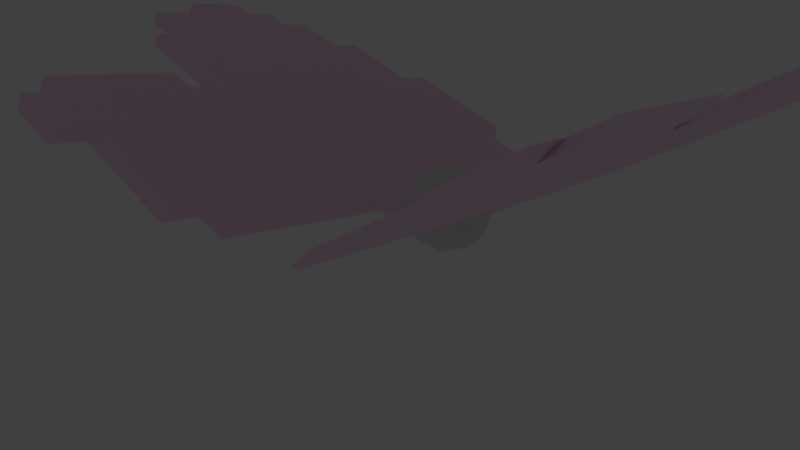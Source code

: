 # Source: hummingbuzz.blend  (saved by Blender 2.74.0; exported with 4.5.12 LTS)
import bpy
from mathutils import Matrix  # noqa: F401  (used for matrix-valued properties, if any)

bpy.ops.wm.read_factory_settings(use_empty=True)
scene = bpy.context.scene
scene.name = 'Scene'

# ---- collections
col_collection_1 = bpy.data.collections.new('Collection 1'); scene.collection.children.link(col_collection_1)
col_collection_10 = bpy.data.collections.new('Collection 10'); scene.collection.children.link(col_collection_10)
col_collection_10.hide_render = True
col_collection_10.hide_viewport = True

# ---- materials (node trees are filled in below, after node groups)
mat_wing = bpy.data.materials.new('Wing')
mat_wing.alpha_threshold = 0.0
mat_wing.use_transparent_shadow = False
mat_wing.diffuse_color = (1.0, 0.7166, 0.9142, 1.0)
mat_wing.roughness = 0.5

# ---- material node trees

# ---- world
world_world = bpy.data.worlds.new('World'); scene.world = world_world
world_world.color = (0.05088, 0.05088, 0.05088)
world_world.use_sun_shadow = False
world_world.sun_shadow_jitter_overblur = 0.0
world_world.cycles.sampling_method = 'MANUAL'
world_world.cycles.sample_map_resolution = 256

# ---- cameras
cam_camera = bpy.data.cameras.new('Camera')
cam_camera.clip_end = 100.0
cam_camera.lens = 35.0
cam_camera.sensor_width = 32.0
cam_camera.sensor_height = 18.0
cam_camera.ortho_scale = 7.314
cam_camera.dof.focus_distance = 0.0
cam_camera.dof.aperture_fstop = 128.0

# ---- lights
light_lamp = bpy.data.lights.new('Lamp', 'SPOT')
light_lamp.transmission_factor = 0.0
light_lamp.cutoff_distance = 30.0
light_lamp.energy = 100.0
light_lamp.shadow_buffer_clip_start = 1.001
light_lamp.shadow_soft_size = 0.1
light_lamp.shadow_maximum_resolution = 0.006
light_lamp.use_absolute_resolution = True
light_lamp.spot_size = 1.309
light_lamp.cycles.use_multiple_importance_sampling = False

# ---- meshes
me_plane_001 = bpy.data.meshes.new('Plane.001')
me_plane_001.from_pydata([(-1.928, -0.02039, -0.01758), (-1.789, -0.02039, -0.01758), (-1.65, -0.1593, -0.01758), (-1.65, -0.02039, -0.01758), (-1.233, -0.8539, -0.01758), (-1.095, -0.9928, -0.01758), (-1.095, -0.8539, -0.01758), (-1.233, -0.715, -0.01758), (-1.233, -0.5761, -0.01758), (-1.095, -0.715, -0.01758), (-1.095, -0.5761, -0.01758), (-1.511, -0.1593, -0.01758), (-1.511, -0.02039, -0.01758), (-1.372, -0.1593, -0.01758), (-1.372, -0.02039, -0.01758), (-1.233, -0.4372, -0.01758), (-1.233, -0.2982, -0.01758), (-1.095, -0.4372, -0.01758), (-1.095, -0.2982, -0.01758), (-1.233, -0.1593, -0.01758), (-1.233, -0.02039, -0.01758), (-1.095, -0.1593, -0.01758), (-1.095, -0.02039, -0.01758), (-1.989, 0.01872, 0.01205), (-1.851, 0.01872, 0.01205), (-1.712, -0.1202, 0.01205), (-1.712, 0.01872, 0.01205), (-1.295, -0.8148, 0.01205), (-1.156, -0.9537, 0.01205), (-1.156, -0.8148, 0.01205), (-1.295, -0.6759, 0.01205), (-1.295, -0.537, 0.01205), (-1.156, -0.6759, 0.01205), (-1.156, -0.537, 0.01205), (-1.573, -0.1202, 0.01205), (-1.573, 0.01872, 0.01205), (-1.434, -0.1202, 0.01205), (-1.434, 0.01872, 0.01205), (-1.295, -0.398, 0.01205), (-1.295, -0.2591, 0.01205), (-1.156, -0.398, 0.01205), (-1.156, -0.2591, 0.01205), (-1.295, -0.1202, 0.01205), (-1.295, 0.01872, 0.01205), (-1.156, -0.1202, 0.01205), (-1.156, 0.01872, 0.01205), (-2.067, 0.2574, -0.01758), (-1.928, 0.1185, -0.01758), (-1.928, 0.2574, -0.01758), (-2.067, 0.3964, -0.01758), (-2.067, 0.5353, -0.01758), (-1.928, 0.3964, -0.01758), (-1.928, 0.5353, -0.01758), (-1.789, 0.1185, -0.01758), (-1.789, 0.2574, -0.01758), (-1.65, 0.1185, -0.01758), (-1.65, 0.2574, -0.01758), (-1.789, 0.3964, -0.01758), (-1.789, 0.5353, -0.01758), (-1.65, 0.3964, -0.01758), (-1.65, 0.5353, -0.01758), (-1.928, 0.6742, -0.01758), (-1.789, 0.6742, -0.01758), (-1.789, 0.8131, -0.01758), (-1.65, 0.6742, -0.01758), (-1.65, 0.8131, -0.01758), (-1.511, 0.1185, -0.01758), (-1.511, 0.2574, -0.01758), (-1.372, 0.1185, -0.01758), (-1.372, 0.2574, -0.01758), (-1.511, 0.3964, -0.01758), (-1.511, 0.5353, -0.01758), (-1.372, 0.3964, -0.01758), (-1.372, 0.5353, -0.01758), (-1.233, 0.1185, -0.01758), (-1.233, 0.2574, -0.01758), (-1.095, 0.1185, -0.01758), (-1.095, 0.2574, -0.01758), (-1.233, 0.3964, -0.01758), (-1.233, 0.5353, -0.01758), (-1.095, 0.3964, -0.01758), (-1.095, 0.5353, -0.01758), (-1.511, 0.6742, -0.01758), (-1.511, 0.8131, -0.01758), (-1.372, 0.6742, -0.01758), (-1.372, 0.8131, -0.01758), (-1.511, 0.952, -0.01758), (-1.372, 0.952, -0.01758), (-1.233, 0.6742, -0.01758), (-1.233, 0.8131, -0.01758), (-1.095, 0.6742, -0.01758), (-1.095, 0.8131, -0.01758), (-1.233, 0.952, -0.01758), (-1.095, 0.952, -0.01758), (-1.095, 1.091, -0.01758), (-2.128, 0.2966, 0.01205), (-1.989, 0.1576, 0.01205), (-1.989, 0.2966, 0.01205), (-2.128, 0.4355, 0.01205), (-2.128, 0.5744, 0.01205), (-1.989, 0.4355, 0.01205), (-1.989, 0.5744, 0.01205), (-1.851, 0.1576, 0.01205), (-1.851, 0.2966, 0.01205), (-1.712, 0.1576, 0.01205), (-1.712, 0.2966, 0.01205), (-1.851, 0.4355, 0.01205), (-1.851, 0.5744, 0.01205), (-1.712, 0.4355, 0.01205), (-1.712, 0.5744, 0.01205), (-1.989, 0.7133, 0.01205), (-1.851, 0.7133, 0.01205), (-1.851, 0.8522, 0.01205), (-1.712, 0.7133, 0.01205), (-1.712, 0.8522, 0.01205), (-1.573, 0.1576, 0.01205), (-1.573, 0.2966, 0.01205), (-1.434, 0.1576, 0.01205), (-1.434, 0.2966, 0.01205), (-1.573, 0.4355, 0.01205), (-1.573, 0.5744, 0.01205), (-1.434, 0.4355, 0.01205), (-1.434, 0.5744, 0.01205), (-1.295, 0.1576, 0.01205), (-1.295, 0.2966, 0.01205), (-1.156, 0.1576, 0.01205), (-1.156, 0.2966, 0.01205), (-1.295, 0.4355, 0.01205), (-1.295, 0.5744, 0.01205), (-1.156, 0.4355, 0.01205), (-1.156, 0.5744, 0.01205), (-1.573, 0.7133, 0.01205), (-1.573, 0.8522, 0.01205), (-1.434, 0.7133, 0.01205), (-1.434, 0.8522, 0.01205), (-1.573, 0.9912, 0.01205), (-1.434, 0.9912, 0.01205), (-1.295, 0.7133, 0.01205), (-1.295, 0.8522, 0.01205), (-1.156, 0.7133, 0.01205), (-1.156, 0.8522, 0.01205), (-1.295, 0.9912, 0.01205), (-1.156, 0.9912, 0.01205), (-1.156, 1.13, 0.01205), (-0.9556, -0.9928, -0.01758), (-0.9556, -0.8539, -0.01758), (-0.8167, -0.9928, -0.01758), (-0.8167, -0.8539, -0.01758), (-0.9556, -0.715, -0.01758), (-0.9556, -0.5761, -0.01758), (-0.8167, -0.715, -0.01758), (-0.8167, -0.5761, -0.01758), (-0.6778, -0.8539, -0.01758), (-0.5389, -0.8539, -0.01758), (-0.6778, -0.715, -0.01758), (-0.6778, -0.5761, -0.01758), (-0.5389, -0.715, -0.01758), (-0.5389, -0.5761, -0.01758), (-0.9556, -0.4372, -0.01758), (-0.9556, -0.2982, -0.01758), (-0.8167, -0.4372, -0.01758), (-0.8167, -0.2982, -0.01758), (-0.9556, -0.1593, -0.01758), (-0.9556, -0.02039, -0.01758), (-0.8167, -0.1593, -0.01758), (-0.8167, -0.02039, -0.01758), (-0.6778, -0.4372, -0.01758), (-0.6778, -0.2982, -0.01758), (-0.5389, -0.4372, -0.01758), (-0.5389, -0.2982, -0.01758), (-0.6778, -0.1593, -0.01758), (-0.6778, -0.02039, -0.01758), (-0.5389, -0.1593, -0.01758), (-0.5389, -0.02039, -0.01758), (-0.3999, -0.8539, -0.01758), (-0.261, -0.8539, -0.01758), (-0.3999, -0.715, -0.01758), (-0.3999, -0.5761, -0.01758), (-0.261, -0.715, -0.01758), (-0.261, -0.5761, -0.01758), (-0.1221, -0.715, -0.01758), (-0.1221, -0.5761, -0.01758), (-0.3999, -0.4372, -0.01758), (-0.3999, -0.2982, -0.01758), (-0.261, -0.4372, -0.01758), (-0.261, -0.2982, -0.01758), (-0.3999, -0.1593, -0.01758), (-0.3999, -0.02039, -0.01758), (-0.261, -0.1593, -0.01758), (-0.261, -0.02039, -0.01758), (-0.1221, -0.4372, -0.01758), (-0.1221, -0.2982, -0.01758), (-0.1221, -0.1593, -0.01758), (-0.1221, -0.02039, -0.01758), (0.01682, -0.02039, -0.01758), (-1.017, -0.9537, 0.01205), (-1.017, -0.8148, 0.01205), (-0.8781, -0.9537, 0.01205), (-0.8781, -0.8148, 0.01205), (-1.017, -0.6759, 0.01205), (-1.017, -0.537, 0.01205), (-0.8781, -0.6759, 0.01205), (-0.8781, -0.537, 0.01205), (-0.7392, -0.8148, 0.01205), (-0.6003, -0.8148, 0.01205), (-0.7392, -0.6759, 0.01205), (-0.7392, -0.537, 0.01205), (-0.6003, -0.6759, 0.01205), (-0.6003, -0.537, 0.01205), (-1.017, -0.398, 0.01205), (-1.017, -0.2591, 0.01205), (-0.8781, -0.398, 0.01205), (-0.8781, -0.2591, 0.01205), (-1.017, -0.1202, 0.01205), (-1.017, 0.01872, 0.01205), (-0.8781, -0.1202, 0.01205), (-0.8781, 0.01872, 0.01205), (-0.7392, -0.398, 0.01205), (-0.7392, -0.2591, 0.01205), (-0.6003, -0.398, 0.01205), (-0.6003, -0.2591, 0.01205), (-0.7392, -0.1202, 0.01205), (-0.7392, 0.01872, 0.01205), (-0.6003, -0.1202, 0.01205), (-0.6003, 0.01872, 0.01205), (-0.4613, -0.8148, 0.01205), (-0.3224, -0.8148, 0.01205), (-0.4613, -0.6759, 0.01205), (-0.4613, -0.537, 0.01205), (-0.3224, -0.6759, 0.01205), (-0.3224, -0.537, 0.01205), (-0.1835, -0.6759, 0.01205), (-0.1835, -0.537, 0.01205), (-0.4613, -0.398, 0.01205), (-0.4613, -0.2591, 0.01205), (-0.3224, -0.398, 0.01205), (-0.3224, -0.2591, 0.01205), (-0.4613, -0.1202, 0.01205), (-0.4613, 0.01872, 0.01205), (-0.3224, -0.1202, 0.01205), (-0.3224, 0.01872, 0.01205), (-0.1835, -0.398, 0.01205), (-0.1835, -0.2591, 0.01205), (-0.1835, -0.1202, 0.01205), (-0.1835, 0.01872, 0.01205), (-0.04459, 0.01872, 0.01205), (-0.9556, 0.1185, -0.01758), (-0.9556, 0.2574, -0.01758), (-0.8167, 0.1185, -0.01758), (-0.8167, 0.2574, -0.01758), (-0.9556, 0.3964, -0.01758), (-0.9556, 0.5353, -0.01758), (-0.8167, 0.3964, -0.01758), (-0.8167, 0.5353, -0.01758), (-0.6778, 0.1185, -0.01758), (-0.6778, 0.2574, -0.01758), (-0.5389, 0.1185, -0.01758), (-0.5389, 0.2574, -0.01758), (-0.6778, 0.3964, -0.01758), (-0.6778, 0.5353, -0.01758), (-0.5389, 0.3964, -0.01758), (-0.5389, 0.5353, -0.01758), (-0.9556, 0.6742, -0.01758), (-0.9556, 0.8131, -0.01758), (-0.8167, 0.6742, -0.01758), (-0.8167, 0.8131, -0.01758), (-0.9556, 0.952, -0.01758), (-0.9556, 1.091, -0.01758), (-0.8167, 0.952, -0.01758), (-0.8167, 1.091, -0.01758), (-0.6778, 0.6742, -0.01758), (-0.6778, 0.8131, -0.01758), (-0.5389, 0.6742, -0.01758), (-0.5389, 0.8131, -0.01758), (-0.6778, 0.952, -0.01758), (-0.6778, 1.091, -0.01758), (-0.5389, 0.952, -0.01758), (-0.5389, 1.091, -0.01758), (-0.3999, 0.1185, -0.01758), (-0.3999, 0.2574, -0.01758), (-0.261, 0.1185, -0.01758), (-0.261, 0.2574, -0.01758), (-0.3999, 0.3964, -0.01758), (-0.3999, 0.5353, -0.01758), (-0.261, 0.3964, -0.01758), (-0.261, 0.5353, -0.01758), (-0.1221, 0.1185, -0.01758), (-0.1221, 0.2574, -0.01758), (0.01682, 0.1185, -0.01758), (0.01682, 0.2574, -0.01758), (-0.1221, 0.3964, -0.01758), (-0.1221, 0.5353, -0.01758), (0.01682, 0.3964, -0.01758), (0.01682, 0.5353, -0.01758), (-0.3999, 0.6742, -0.01758), (-0.3999, 0.8131, -0.01758), (-0.261, 0.6742, -0.01758), (-0.261, 0.8131, -0.01758), (-0.3999, 0.952, -0.01758), (-0.261, 0.952, -0.01758), (-0.1221, 0.6742, -0.01758), (-0.1221, 0.8131, -0.01758), (-1.017, 0.1576, 0.01205), (-1.017, 0.2966, 0.01205), (-0.8781, 0.1576, 0.01205), (-0.8781, 0.2966, 0.01205), (-1.017, 0.4355, 0.01205), (-1.017, 0.5744, 0.01205), (-0.8781, 0.4355, 0.01205), (-0.8781, 0.5744, 0.01205), (-0.7392, 0.1576, 0.01205), (-0.7392, 0.2966, 0.01205), (-0.6003, 0.1576, 0.01205), (-0.6003, 0.2966, 0.01205), (-0.7392, 0.4355, 0.01205), (-0.7392, 0.5744, 0.01205), (-0.6003, 0.4355, 0.01205), (-0.6003, 0.5744, 0.01205), (-1.017, 0.7133, 0.01205), (-1.017, 0.8522, 0.01205), (-0.8781, 0.7133, 0.01205), (-0.8781, 0.8522, 0.01205), (-1.017, 0.9912, 0.01205), (-1.017, 1.13, 0.01205), (-0.8781, 0.9912, 0.01205), (-0.8781, 1.13, 0.01205), (-0.7392, 0.7133, 0.01205), (-0.7392, 0.8522, 0.01205), (-0.6003, 0.7133, 0.01205), (-0.6003, 0.8522, 0.01205), (-0.7392, 0.9912, 0.01205), (-0.7392, 1.13, 0.01205), (-0.6003, 0.9912, 0.01205), (-0.6003, 1.13, 0.01205), (-0.4613, 0.1576, 0.01205), (-0.4613, 0.2966, 0.01205), (-0.3224, 0.1576, 0.01205), (-0.3224, 0.2966, 0.01205), (-0.4613, 0.4355, 0.01205), (-0.4613, 0.5744, 0.01205), (-0.3224, 0.4355, 0.01205), (-0.3224, 0.5744, 0.01205), (-0.1835, 0.1576, 0.01205), (-0.1835, 0.2966, 0.01205), (-0.04459, 0.1576, 0.01205), (-0.04459, 0.2966, 0.01205), (-0.1835, 0.4355, 0.01205), (-0.1835, 0.5744, 0.01205), (-0.04459, 0.4355, 0.01205), (-0.04459, 0.5744, 0.01205), (-0.4613, 0.7133, 0.01205), (-0.4613, 0.8522, 0.01205), (-0.3224, 0.7133, 0.01205), (-0.3224, 0.8522, 0.01205), (-0.4613, 0.9912, 0.01205), (-0.3224, 0.9912, 0.01205), (-0.1835, 0.7133, 0.01205), (-0.1835, 0.8522, 0.01205)], [], [(7, 8, 10, 9), (4, 7, 9, 6), (11, 12, 14, 13), (15, 16, 18, 17), (19, 20, 22, 21), (13, 14, 20, 19), (2, 3, 12, 11), (8, 15, 17, 10), (32, 33, 31, 30), (29, 32, 30, 27), (36, 37, 35, 34), (40, 41, 39, 38), (44, 45, 43, 42), (42, 43, 37, 36), (34, 35, 26, 25), (33, 40, 38, 31), (49, 50, 52, 51), (53, 54, 56, 55), (57, 58, 60, 59), (47, 48, 54, 53), (51, 52, 58, 57), (46, 49, 51, 48), (54, 57, 59, 56), (48, 51, 57, 54), (62, 63, 65, 64), (66, 67, 69, 68), (70, 71, 73, 72), (74, 75, 77, 76), (78, 79, 81, 80), (68, 69, 75, 74), (72, 73, 79, 78), (67, 70, 72, 69), (75, 78, 80, 77), (69, 72, 78, 75), (82, 83, 85, 84), (88, 89, 91, 90), (84, 85, 89, 88), (83, 86, 87, 85), (89, 92, 93, 91), (85, 87, 92, 89), (55, 56, 67, 66), (59, 60, 71, 70), (56, 59, 70, 67), (64, 65, 83, 82), (58, 62, 64, 60), (52, 61, 62, 58), (71, 82, 84, 73), (79, 88, 90, 81), (73, 84, 88, 79), (60, 64, 82, 71), (100, 101, 99, 98), (104, 105, 103, 102), (108, 109, 107, 106), (102, 103, 97, 96), (106, 107, 101, 100), (97, 100, 98, 95), (105, 108, 106, 103), (103, 106, 100, 97), (113, 114, 112, 111), (117, 118, 116, 115), (121, 122, 120, 119), (125, 126, 124, 123), (129, 130, 128, 127), (123, 124, 118, 117), (127, 128, 122, 121), (118, 121, 119, 116), (126, 129, 127, 124), (124, 127, 121, 118), (133, 134, 132, 131), (139, 140, 138, 137), (137, 138, 134, 133), (134, 136, 135, 132), (140, 142, 141, 138), (138, 141, 136, 134), (115, 116, 105, 104), (119, 120, 109, 108), (116, 119, 108, 105), (131, 132, 114, 113), (109, 113, 111, 107), (107, 111, 110, 101), (122, 133, 131, 120), (130, 139, 137, 128), (128, 137, 133, 122), (120, 131, 113, 109), (144, 145, 147, 146), (148, 149, 151, 150), (154, 155, 157, 156), (150, 151, 155, 154), (145, 148, 150, 147), (152, 154, 156, 153), (147, 150, 154, 152), (158, 159, 161, 160), (162, 163, 165, 164), (166, 167, 169, 168), (170, 171, 173, 172), (160, 161, 167, 166), (164, 165, 171, 170), (159, 162, 164, 161), (167, 170, 172, 169), (161, 164, 170, 167), (176, 177, 179, 178), (178, 179, 181, 180), (174, 176, 178, 175), (182, 183, 185, 184), (186, 187, 189, 188), (184, 185, 191, 190), (188, 189, 193, 192), (183, 186, 188, 185), (185, 188, 192, 191), (156, 157, 177, 176), (153, 156, 176, 174), (168, 169, 183, 182), (172, 173, 187, 186), (169, 172, 186, 183), (149, 158, 160, 151), (155, 166, 168, 157), (151, 160, 166, 155), (177, 182, 184, 179), (179, 184, 190, 181), (157, 168, 182, 177), (197, 198, 196, 195), (201, 202, 200, 199), (207, 208, 206, 205), (205, 206, 202, 201), (198, 201, 199, 196), (204, 207, 205, 203), (203, 205, 201, 198), (211, 212, 210, 209), (215, 216, 214, 213), (219, 220, 218, 217), (223, 224, 222, 221), (217, 218, 212, 211), (221, 222, 216, 215), (212, 215, 213, 210), (220, 223, 221, 218), (218, 221, 215, 212), (229, 230, 228, 227), (231, 232, 230, 229), (226, 229, 227, 225), (235, 236, 234, 233), (239, 240, 238, 237), (241, 242, 236, 235), (243, 244, 240, 239), (236, 239, 237, 234), (242, 243, 239, 236), (227, 228, 208, 207), (225, 227, 207, 204), (233, 234, 220, 219), (237, 238, 224, 223), (234, 237, 223, 220), (202, 211, 209, 200), (208, 219, 217, 206), (206, 217, 211, 202), (230, 235, 233, 228), (232, 241, 235, 230), (228, 233, 219, 208), (246, 247, 249, 248), (250, 251, 253, 252), (254, 255, 257, 256), (258, 259, 261, 260), (248, 249, 255, 254), (252, 253, 259, 258), (247, 250, 252, 249), (255, 258, 260, 257), (249, 252, 258, 255), (262, 263, 265, 264), (266, 267, 269, 268), (270, 271, 273, 272), (274, 275, 277, 276), (264, 265, 271, 270), (268, 269, 275, 274), (263, 266, 268, 265), (271, 274, 276, 273), (265, 268, 274, 271), (278, 279, 281, 280), (282, 283, 285, 284), (286, 287, 289, 288), (290, 291, 293, 292), (280, 281, 287, 286), (284, 285, 291, 290), (279, 282, 284, 281), (287, 290, 292, 289), (281, 284, 290, 287), (294, 295, 297, 296), (296, 297, 301, 300), (295, 298, 299, 297), (256, 257, 279, 278), (260, 261, 283, 282), (257, 260, 282, 279), (272, 273, 295, 294), (273, 276, 298, 295), (251, 262, 264, 253), (259, 270, 272, 261), (253, 264, 270, 259), (283, 294, 296, 285), (285, 296, 300, 291), (261, 272, 294, 283), (304, 305, 303, 302), (308, 309, 307, 306), (312, 313, 311, 310), (316, 317, 315, 314), (310, 311, 305, 304), (314, 315, 309, 308), (305, 308, 306, 303), (313, 316, 314, 311), (311, 314, 308, 305), (320, 321, 319, 318), (324, 325, 323, 322), (328, 329, 327, 326), (332, 333, 331, 330), (326, 327, 321, 320), (330, 331, 325, 324), (321, 324, 322, 319), (329, 332, 330, 327), (327, 330, 324, 321), (336, 337, 335, 334), (340, 341, 339, 338), (344, 345, 343, 342), (348, 349, 347, 346), (342, 343, 337, 336), (346, 347, 341, 340), (337, 340, 338, 335), (345, 348, 346, 343), (343, 346, 340, 337), (352, 353, 351, 350), (356, 357, 353, 352), (353, 355, 354, 351), (334, 335, 313, 312), (338, 339, 317, 316), (335, 338, 316, 313), (350, 351, 329, 328), (351, 354, 332, 329), (309, 320, 318, 307), (317, 328, 326, 315), (315, 326, 320, 309), (341, 352, 350, 339), (347, 356, 352, 341), (339, 350, 328, 317), (5, 6, 145, 144), (9, 10, 149, 148), (6, 9, 148, 145), (17, 18, 159, 158), (21, 22, 163, 162), (18, 21, 162, 159), (10, 17, 158, 149), (195, 196, 29, 28), (199, 200, 33, 32), (196, 199, 32, 29), (209, 210, 41, 40), (213, 214, 45, 44), (210, 213, 44, 41), (200, 209, 40, 33), (76, 77, 247, 246), (80, 81, 251, 250), (77, 80, 250, 247), (90, 91, 263, 262), (93, 94, 267, 266), (91, 93, 266, 263), (81, 90, 262, 251), (302, 303, 126, 125), (306, 307, 130, 129), (303, 306, 129, 126), (318, 319, 140, 139), (322, 323, 143, 142), (319, 322, 142, 140), (307, 318, 139, 130), (1, 53, 55, 3), (0, 47, 53, 1), (12, 66, 68, 14), (20, 74, 76, 22), (14, 68, 74, 20), (3, 55, 66, 12), (163, 246, 248, 165), (171, 254, 256, 173), (165, 248, 254, 171), (187, 278, 280, 189), (193, 286, 288, 194), (189, 280, 286, 193), (173, 256, 278, 187), (26, 104, 102, 24), (24, 102, 96, 23), (37, 117, 115, 35), (45, 125, 123, 43), (43, 123, 117, 37), (35, 115, 104, 26), (216, 304, 302, 214), (224, 312, 310, 222), (222, 310, 304, 216), (240, 336, 334, 238), (245, 344, 342, 244), (244, 342, 336, 240), (238, 334, 312, 224), (2, 25, 26, 3), (1, 3, 26, 24), (0, 1, 24, 23), (5, 28, 29, 6), (4, 6, 29, 27), (7, 30, 31, 8), (4, 27, 30, 7), (11, 13, 36, 34), (15, 38, 39, 16), (39, 41, 18, 16), (19, 21, 44, 42), (18, 41, 44, 21), (13, 19, 42, 36), (8, 31, 38, 15), (2, 11, 34, 25), (47, 96, 97, 48), (46, 48, 97, 95), (49, 98, 99, 50), (99, 101, 52, 50), (46, 95, 98, 49), (62, 111, 112, 63), (112, 114, 65, 63), (110, 111, 62, 61), (135, 136, 87, 86), (93, 142, 143, 94), (141, 142, 93, 92), (83, 132, 135, 86), (136, 141, 92, 87), (52, 101, 110, 61), (114, 132, 83, 65), (147, 198, 197, 146), (144, 146, 197, 195), (152, 153, 204, 203), (147, 152, 203, 198), (174, 175, 226, 225), (181, 232, 231, 180), (178, 229, 226, 175), (178, 180, 231, 229), (191, 242, 241, 190), (193, 244, 243, 192), (193, 194, 245, 244), (192, 243, 242, 191), (190, 241, 232, 181), (153, 174, 225, 204), (323, 325, 269, 267), (277, 333, 332, 276), (331, 333, 277, 275), (325, 331, 275, 269), (289, 345, 344, 288), (293, 349, 348, 292), (347, 349, 293, 291), (292, 348, 345, 289), (354, 355, 299, 298), (301, 357, 356, 300), (299, 355, 353, 297), (353, 357, 301, 297), (300, 356, 347, 291), (332, 354, 298, 276), (0, 23, 96, 47), (288, 344, 245, 194), (5, 144, 195, 28), (143, 323, 267, 94), (22, 76, 246, 163), (214, 302, 125, 45)])
me_plane_001.materials.append(mat_wing)
me_plane_001.use_remesh_preserve_volume = False
me_plane_001.use_remesh_preserve_attributes = False
me_plane_001.use_mirror_vertex_groups = False
me_plane_001.update()
me_plane = bpy.data.meshes.new('Plane')
me_plane.from_pydata([(-1.912, -0.003099, -0.002845), (-1.773, -0.003099, -0.002845), (-1.634, -0.142, -0.002845), (-1.634, -0.003099, -0.002845), (-1.217, -0.8366, -0.002845), (-1.078, -0.9755, -0.002845), (-1.078, -0.8366, -0.002845), (-1.217, -0.6977, -0.002845), (-1.217, -0.5588, -0.002845), (-1.078, -0.6977, -0.002845), (-1.078, -0.5588, -0.002845), (-1.495, -0.142, -0.002845), (-1.495, -0.003099, -0.002845), (-1.356, -0.142, -0.002845), (-1.356, -0.003099, -0.002845), (-1.217, -0.4199, -0.002845), (-1.217, -0.2809, -0.002845), (-1.078, -0.4199, -0.002845), (-1.078, -0.2809, -0.002845), (-1.217, -0.142, -0.002845), (-1.217, -0.003099, -0.002845), (-1.078, -0.142, -0.002845), (-1.078, -0.003099, -0.002845), (-1.973, 0.03601, 0.02679), (-1.834, 0.03601, 0.02679), (-1.695, -0.1029, 0.02679), (-1.695, 0.03601, 0.02679), (-1.279, -0.7975, 0.02679), (-1.14, -0.9364, 0.02679), (-1.14, -0.7975, 0.02679), (-1.279, -0.6586, 0.02679), (-1.279, -0.5197, 0.02679), (-1.14, -0.6586, 0.02679), (-1.14, -0.5197, 0.02679), (-1.556, -0.1029, 0.02679), (-1.556, 0.03601, 0.02679), (-1.417, -0.1029, 0.02679), (-1.417, 0.03601, 0.02679), (-1.279, -0.3807, 0.02679), (-1.279, -0.2418, 0.02679), (-1.14, -0.3807, 0.02679), (-1.14, -0.2418, 0.02679), (-1.279, -0.1029, 0.02679), (-1.279, 0.03601, 0.02679), (-1.14, -0.1029, 0.02679), (-1.14, 0.03601, 0.02679), (-2.051, 0.2747, -0.002845), (-1.912, 0.1358, -0.002845), (-1.912, 0.2747, -0.002845), (-2.051, 0.4137, -0.002845), (-2.051, 0.5526, -0.002845), (-1.912, 0.4137, -0.002845), (-1.912, 0.5526, -0.002845), (-1.773, 0.1358, -0.002845), (-1.773, 0.2747, -0.002845), (-1.634, 0.1358, -0.002845), (-1.634, 0.2747, -0.002845), (-1.773, 0.4137, -0.002845), (-1.773, 0.5526, -0.002845), (-1.634, 0.4137, -0.002845), (-1.634, 0.5526, -0.002845), (-1.912, 0.6915, -0.002845), (-1.773, 0.6915, -0.002845), (-1.773, 0.8304, -0.002845), (-1.634, 0.6915, -0.002845), (-1.634, 0.8304, -0.002845), (-1.495, 0.1358, -0.002845), (-1.495, 0.2747, -0.002845), (-1.356, 0.1358, -0.002845), (-1.356, 0.2747, -0.002845), (-1.495, 0.4137, -0.002845), (-1.495, 0.5526, -0.002845), (-1.356, 0.4137, -0.002845), (-1.356, 0.5526, -0.002845), (-1.217, 0.1358, -0.002845), (-1.217, 0.2747, -0.002845), (-1.078, 0.1358, -0.002845), (-1.078, 0.2747, -0.002845), (-1.217, 0.4137, -0.002845), (-1.217, 0.5526, -0.002845), (-1.078, 0.4137, -0.002845), (-1.078, 0.5526, -0.002845), (-1.495, 0.6915, -0.002845), (-1.495, 0.8304, -0.002845), (-1.356, 0.6915, -0.002845), (-1.356, 0.8304, -0.002845), (-1.495, 0.9693, -0.002845), (-1.356, 0.9693, -0.002845), (-1.217, 0.6915, -0.002845), (-1.217, 0.8304, -0.002845), (-1.078, 0.6915, -0.002845), (-1.078, 0.8304, -0.002845), (-1.217, 0.9693, -0.002845), (-1.078, 0.9693, -0.002845), (-1.078, 1.108, -0.002845), (-2.112, 0.3139, 0.02679), (-1.973, 0.1749, 0.02679), (-1.973, 0.3139, 0.02679), (-2.112, 0.4528, 0.02679), (-2.112, 0.5917, 0.02679), (-1.973, 0.4528, 0.02679), (-1.973, 0.5917, 0.02679), (-1.834, 0.1749, 0.02679), (-1.834, 0.3139, 0.02679), (-1.695, 0.1749, 0.02679), (-1.695, 0.3139, 0.02679), (-1.834, 0.4528, 0.02679), (-1.834, 0.5917, 0.02679), (-1.695, 0.4528, 0.02679), (-1.695, 0.5917, 0.02679), (-1.973, 0.7306, 0.02679), (-1.834, 0.7306, 0.02679), (-1.834, 0.8695, 0.02679), (-1.695, 0.7306, 0.02679), (-1.695, 0.8695, 0.02679), (-1.556, 0.1749, 0.02679), (-1.556, 0.3139, 0.02679), (-1.417, 0.1749, 0.02679), (-1.417, 0.3139, 0.02679), (-1.556, 0.4528, 0.02679), (-1.556, 0.5917, 0.02679), (-1.417, 0.4528, 0.02679), (-1.417, 0.5917, 0.02679), (-1.279, 0.1749, 0.02679), (-1.279, 0.3139, 0.02679), (-1.14, 0.1749, 0.02679), (-1.14, 0.3139, 0.02679), (-1.279, 0.4528, 0.02679), (-1.279, 0.5917, 0.02679), (-1.14, 0.4528, 0.02679), (-1.14, 0.5917, 0.02679), (-1.556, 0.7306, 0.02679), (-1.556, 0.8695, 0.02679), (-1.417, 0.7306, 0.02679), (-1.417, 0.8695, 0.02679), (-1.556, 1.008, 0.02679), (-1.417, 1.008, 0.02679), (-1.279, 0.7306, 0.02679), (-1.279, 0.8695, 0.02679), (-1.14, 0.7306, 0.02679), (-1.14, 0.8695, 0.02679), (-1.279, 1.008, 0.02679), (-1.14, 1.008, 0.02679), (-1.14, 1.147, 0.02679), (-0.9393, -0.9755, -0.002845), (-0.9393, -0.8366, -0.002845), (-0.8003, -0.9755, -0.002845), (-0.8003, -0.8366, -0.002845), (-0.9393, -0.6977, -0.002845), (-0.9393, -0.5588, -0.002845), (-0.8003, -0.6977, -0.002845), (-0.8003, -0.5588, -0.002845), (-0.6614, -0.8366, -0.002845), (-0.5225, -0.8366, -0.002845), (-0.6614, -0.6977, -0.002845), (-0.6614, -0.5588, -0.002845), (-0.5225, -0.6977, -0.002845), (-0.5225, -0.5588, -0.002845), (-0.9393, -0.4199, -0.002845), (-0.9393, -0.2809, -0.002845), (-0.8003, -0.4199, -0.002845), (-0.8003, -0.2809, -0.002845), (-0.9393, -0.142, -0.002845), (-0.9393, -0.003099, -0.002845), (-0.8003, -0.142, -0.002845), (-0.8003, -0.003099, -0.002845), (-0.6614, -0.4199, -0.002845), (-0.6614, -0.2809, -0.002845), (-0.5225, -0.4199, -0.002845), (-0.5225, -0.2809, -0.002845), (-0.6614, -0.142, -0.002845), (-0.6614, -0.003099, -0.002845), (-0.5225, -0.142, -0.002845), (-0.5225, -0.003099, -0.002845), (-0.3836, -0.8366, -0.002845), (-0.2447, -0.8366, -0.002845), (-0.3836, -0.6977, -0.002845), (-0.3836, -0.5588, -0.002845), (-0.2447, -0.6977, -0.002845), (-0.2447, -0.5588, -0.002845), (-0.1057, -0.6977, -0.002845), (-0.1057, -0.5588, -0.002845), (-0.3836, -0.4199, -0.002845), (-0.3836, -0.2809, -0.002845), (-0.2447, -0.4199, -0.002845), (-0.2447, -0.2809, -0.002845), (-0.3836, -0.142, -0.002845), (-0.3836, -0.003099, -0.002845), (-0.2447, -0.142, -0.002845), (-0.2447, -0.003099, -0.002845), (-0.1057, -0.4199, -0.002845), (-0.1057, -0.2809, -0.002845), (-0.1057, -0.142, -0.002845), (-0.1057, -0.003099, -0.002845), (0.03317, -0.003099, -0.002845), (-1.001, -0.9364, 0.02679), (-1.001, -0.7975, 0.02679), (-0.8618, -0.9364, 0.02679), (-0.8618, -0.7975, 0.02679), (-1.001, -0.6586, 0.02679), (-1.001, -0.5197, 0.02679), (-0.8618, -0.6586, 0.02679), (-0.8618, -0.5197, 0.02679), (-0.7228, -0.7975, 0.02679), (-0.5839, -0.7975, 0.02679), (-0.7228, -0.6586, 0.02679), (-0.7228, -0.5197, 0.02679), (-0.5839, -0.6586, 0.02679), (-0.5839, -0.5197, 0.02679), (-1.001, -0.3807, 0.02679), (-1.001, -0.2418, 0.02679), (-0.8618, -0.3807, 0.02679), (-0.8618, -0.2418, 0.02679), (-1.001, -0.1029, 0.02679), (-1.001, 0.03601, 0.02679), (-0.8618, -0.1029, 0.02679), (-0.8618, 0.03601, 0.02679), (-0.7228, -0.3807, 0.02679), (-0.7228, -0.2418, 0.02679), (-0.5839, -0.3807, 0.02679), (-0.5839, -0.2418, 0.02679), (-0.7228, -0.1029, 0.02679), (-0.7228, 0.03601, 0.02679), (-0.5839, -0.1029, 0.02679), (-0.5839, 0.03601, 0.02679), (-0.445, -0.7975, 0.02679), (-0.3061, -0.7975, 0.02679), (-0.445, -0.6586, 0.02679), (-0.445, -0.5197, 0.02679), (-0.3061, -0.6586, 0.02679), (-0.3061, -0.5197, 0.02679), (-0.1672, -0.6586, 0.02679), (-0.1672, -0.5197, 0.02679), (-0.445, -0.3807, 0.02679), (-0.445, -0.2418, 0.02679), (-0.3061, -0.3807, 0.02679), (-0.3061, -0.2418, 0.02679), (-0.445, -0.1029, 0.02679), (-0.445, 0.03601, 0.02679), (-0.3061, -0.1029, 0.02679), (-0.3061, 0.03601, 0.02679), (-0.1672, -0.3807, 0.02679), (-0.1672, -0.2418, 0.02679), (-0.1672, -0.1029, 0.02679), (-0.1672, 0.03601, 0.02679), (-0.02824, 0.03601, 0.02679), (-0.9393, 0.1358, -0.002845), (-0.9393, 0.2747, -0.002845), (-0.8003, 0.1358, -0.002845), (-0.8003, 0.2747, -0.002845), (-0.9393, 0.4137, -0.002845), (-0.9393, 0.5526, -0.002845), (-0.8003, 0.4137, -0.002845), (-0.8003, 0.5526, -0.002845), (-0.6614, 0.1358, -0.002845), (-0.6614, 0.2747, -0.002845), (-0.5225, 0.1358, -0.002845), (-0.5225, 0.2747, -0.002845), (-0.6614, 0.4137, -0.002845), (-0.6614, 0.5526, -0.002845), (-0.5225, 0.4137, -0.002845), (-0.5225, 0.5526, -0.002845), (-0.9393, 0.6915, -0.002845), (-0.9393, 0.8304, -0.002845), (-0.8003, 0.6915, -0.002845), (-0.8003, 0.8304, -0.002845), (-0.9393, 0.9693, -0.002845), (-0.9393, 1.108, -0.002845), (-0.8003, 0.9693, -0.002845), (-0.8003, 1.108, -0.002845), (-0.6614, 0.6915, -0.002845), (-0.6614, 0.8304, -0.002845), (-0.5225, 0.6915, -0.002845), (-0.5225, 0.8304, -0.002845), (-0.6614, 0.9693, -0.002845), (-0.6614, 1.108, -0.002845), (-0.5225, 0.9693, -0.002845), (-0.5225, 1.108, -0.002845), (-0.3836, 0.1358, -0.002845), (-0.3836, 0.2747, -0.002845), (-0.2447, 0.1358, -0.002845), (-0.2447, 0.2747, -0.002845), (-0.3836, 0.4137, -0.002845), (-0.3836, 0.5526, -0.002845), (-0.2447, 0.4137, -0.002845), (-0.2447, 0.5526, -0.002845), (-0.1057, 0.1358, -0.002845), (-0.1057, 0.2747, -0.002845), (0.03317, 0.1358, -0.002845), (0.03317, 0.2747, -0.002845), (-0.1057, 0.4137, -0.002845), (-0.1057, 0.5526, -0.002845), (0.03317, 0.4137, -0.002845), (0.03317, 0.5526, -0.002845), (-0.3836, 0.6915, -0.002845), (-0.3836, 0.8304, -0.002845), (-0.2447, 0.6915, -0.002845), (-0.2447, 0.8304, -0.002845), (-0.3836, 0.9693, -0.002845), (-0.2447, 0.9693, -0.002845), (-0.1057, 0.6915, -0.002845), (-0.1057, 0.8304, -0.002845), (-1.001, 0.1749, 0.02679), (-1.001, 0.3139, 0.02679), (-0.8618, 0.1749, 0.02679), (-0.8618, 0.3139, 0.02679), (-1.001, 0.4528, 0.02679), (-1.001, 0.5917, 0.02679), (-0.8618, 0.4528, 0.02679), (-0.8618, 0.5917, 0.02679), (-0.7228, 0.1749, 0.02679), (-0.7228, 0.3139, 0.02679), (-0.5839, 0.1749, 0.02679), (-0.5839, 0.3139, 0.02679), (-0.7228, 0.4528, 0.02679), (-0.7228, 0.5917, 0.02679), (-0.5839, 0.4528, 0.02679), (-0.5839, 0.5917, 0.02679), (-1.001, 0.7306, 0.02679), (-1.001, 0.8695, 0.02679), (-0.8618, 0.7306, 0.02679), (-0.8618, 0.8695, 0.02679), (-1.001, 1.008, 0.02679), (-1.001, 1.147, 0.02679), (-0.8618, 1.008, 0.02679), (-0.8618, 1.147, 0.02679), (-0.7228, 0.7306, 0.02679), (-0.7228, 0.8695, 0.02679), (-0.5839, 0.7306, 0.02679), (-0.5839, 0.8695, 0.02679), (-0.7228, 1.008, 0.02679), (-0.7228, 1.147, 0.02679), (-0.5839, 1.008, 0.02679), (-0.5839, 1.147, 0.02679), (-0.445, 0.1749, 0.02679), (-0.445, 0.3139, 0.02679), (-0.3061, 0.1749, 0.02679), (-0.3061, 0.3139, 0.02679), (-0.445, 0.4528, 0.02679), (-0.445, 0.5917, 0.02679), (-0.3061, 0.4528, 0.02679), (-0.3061, 0.5917, 0.02679), (-0.1672, 0.1749, 0.02679), (-0.1672, 0.3139, 0.02679), (-0.02824, 0.1749, 0.02679), (-0.02824, 0.3139, 0.02679), (-0.1672, 0.4528, 0.02679), (-0.1672, 0.5917, 0.02679), (-0.02824, 0.4528, 0.02679), (-0.02824, 0.5917, 0.02679), (-0.445, 0.7306, 0.02679), (-0.445, 0.8695, 0.02679), (-0.3061, 0.7306, 0.02679), (-0.3061, 0.8695, 0.02679), (-0.445, 1.008, 0.02679), (-0.3061, 1.008, 0.02679), (-0.1672, 0.7306, 0.02679), (-0.1672, 0.8695, 0.02679)], [], [(7, 8, 10, 9), (4, 7, 9, 6), (11, 12, 14, 13), (15, 16, 18, 17), (19, 20, 22, 21), (13, 14, 20, 19), (2, 3, 12, 11), (8, 15, 17, 10), (32, 33, 31, 30), (29, 32, 30, 27), (36, 37, 35, 34), (40, 41, 39, 38), (44, 45, 43, 42), (42, 43, 37, 36), (34, 35, 26, 25), (33, 40, 38, 31), (49, 50, 52, 51), (53, 54, 56, 55), (57, 58, 60, 59), (47, 48, 54, 53), (51, 52, 58, 57), (46, 49, 51, 48), (54, 57, 59, 56), (48, 51, 57, 54), (62, 63, 65, 64), (66, 67, 69, 68), (70, 71, 73, 72), (74, 75, 77, 76), (78, 79, 81, 80), (68, 69, 75, 74), (72, 73, 79, 78), (67, 70, 72, 69), (75, 78, 80, 77), (69, 72, 78, 75), (82, 83, 85, 84), (88, 89, 91, 90), (84, 85, 89, 88), (83, 86, 87, 85), (89, 92, 93, 91), (85, 87, 92, 89), (55, 56, 67, 66), (59, 60, 71, 70), (56, 59, 70, 67), (64, 65, 83, 82), (58, 62, 64, 60), (52, 61, 62, 58), (71, 82, 84, 73), (79, 88, 90, 81), (73, 84, 88, 79), (60, 64, 82, 71), (100, 101, 99, 98), (104, 105, 103, 102), (108, 109, 107, 106), (102, 103, 97, 96), (106, 107, 101, 100), (97, 100, 98, 95), (105, 108, 106, 103), (103, 106, 100, 97), (113, 114, 112, 111), (117, 118, 116, 115), (121, 122, 120, 119), (125, 126, 124, 123), (129, 130, 128, 127), (123, 124, 118, 117), (127, 128, 122, 121), (118, 121, 119, 116), (126, 129, 127, 124), (124, 127, 121, 118), (133, 134, 132, 131), (139, 140, 138, 137), (137, 138, 134, 133), (134, 136, 135, 132), (140, 142, 141, 138), (138, 141, 136, 134), (115, 116, 105, 104), (119, 120, 109, 108), (116, 119, 108, 105), (131, 132, 114, 113), (109, 113, 111, 107), (107, 111, 110, 101), (122, 133, 131, 120), (130, 139, 137, 128), (128, 137, 133, 122), (120, 131, 113, 109), (144, 145, 147, 146), (148, 149, 151, 150), (154, 155, 157, 156), (150, 151, 155, 154), (145, 148, 150, 147), (152, 154, 156, 153), (147, 150, 154, 152), (158, 159, 161, 160), (162, 163, 165, 164), (166, 167, 169, 168), (170, 171, 173, 172), (160, 161, 167, 166), (164, 165, 171, 170), (159, 162, 164, 161), (167, 170, 172, 169), (161, 164, 170, 167), (176, 177, 179, 178), (178, 179, 181, 180), (174, 176, 178, 175), (182, 183, 185, 184), (186, 187, 189, 188), (184, 185, 191, 190), (188, 189, 193, 192), (183, 186, 188, 185), (185, 188, 192, 191), (156, 157, 177, 176), (153, 156, 176, 174), (168, 169, 183, 182), (172, 173, 187, 186), (169, 172, 186, 183), (149, 158, 160, 151), (155, 166, 168, 157), (151, 160, 166, 155), (177, 182, 184, 179), (179, 184, 190, 181), (157, 168, 182, 177), (197, 198, 196, 195), (201, 202, 200, 199), (207, 208, 206, 205), (205, 206, 202, 201), (198, 201, 199, 196), (204, 207, 205, 203), (203, 205, 201, 198), (211, 212, 210, 209), (215, 216, 214, 213), (219, 220, 218, 217), (223, 224, 222, 221), (217, 218, 212, 211), (221, 222, 216, 215), (212, 215, 213, 210), (220, 223, 221, 218), (218, 221, 215, 212), (229, 230, 228, 227), (231, 232, 230, 229), (226, 229, 227, 225), (235, 236, 234, 233), (239, 240, 238, 237), (241, 242, 236, 235), (243, 244, 240, 239), (236, 239, 237, 234), (242, 243, 239, 236), (227, 228, 208, 207), (225, 227, 207, 204), (233, 234, 220, 219), (237, 238, 224, 223), (234, 237, 223, 220), (202, 211, 209, 200), (208, 219, 217, 206), (206, 217, 211, 202), (230, 235, 233, 228), (232, 241, 235, 230), (228, 233, 219, 208), (246, 247, 249, 248), (250, 251, 253, 252), (254, 255, 257, 256), (258, 259, 261, 260), (248, 249, 255, 254), (252, 253, 259, 258), (247, 250, 252, 249), (255, 258, 260, 257), (249, 252, 258, 255), (262, 263, 265, 264), (266, 267, 269, 268), (270, 271, 273, 272), (274, 275, 277, 276), (264, 265, 271, 270), (268, 269, 275, 274), (263, 266, 268, 265), (271, 274, 276, 273), (265, 268, 274, 271), (278, 279, 281, 280), (282, 283, 285, 284), (286, 287, 289, 288), (290, 291, 293, 292), (280, 281, 287, 286), (284, 285, 291, 290), (279, 282, 284, 281), (287, 290, 292, 289), (281, 284, 290, 287), (294, 295, 297, 296), (296, 297, 301, 300), (295, 298, 299, 297), (256, 257, 279, 278), (260, 261, 283, 282), (257, 260, 282, 279), (272, 273, 295, 294), (273, 276, 298, 295), (251, 262, 264, 253), (259, 270, 272, 261), (253, 264, 270, 259), (283, 294, 296, 285), (285, 296, 300, 291), (261, 272, 294, 283), (304, 305, 303, 302), (308, 309, 307, 306), (312, 313, 311, 310), (316, 317, 315, 314), (310, 311, 305, 304), (314, 315, 309, 308), (305, 308, 306, 303), (313, 316, 314, 311), (311, 314, 308, 305), (320, 321, 319, 318), (324, 325, 323, 322), (328, 329, 327, 326), (332, 333, 331, 330), (326, 327, 321, 320), (330, 331, 325, 324), (321, 324, 322, 319), (329, 332, 330, 327), (327, 330, 324, 321), (336, 337, 335, 334), (340, 341, 339, 338), (344, 345, 343, 342), (348, 349, 347, 346), (342, 343, 337, 336), (346, 347, 341, 340), (337, 340, 338, 335), (345, 348, 346, 343), (343, 346, 340, 337), (352, 353, 351, 350), (356, 357, 353, 352), (353, 355, 354, 351), (334, 335, 313, 312), (338, 339, 317, 316), (335, 338, 316, 313), (350, 351, 329, 328), (351, 354, 332, 329), (309, 320, 318, 307), (317, 328, 326, 315), (315, 326, 320, 309), (341, 352, 350, 339), (347, 356, 352, 341), (339, 350, 328, 317), (5, 6, 145, 144), (9, 10, 149, 148), (6, 9, 148, 145), (17, 18, 159, 158), (21, 22, 163, 162), (18, 21, 162, 159), (10, 17, 158, 149), (195, 196, 29, 28), (199, 200, 33, 32), (196, 199, 32, 29), (209, 210, 41, 40), (213, 214, 45, 44), (210, 213, 44, 41), (200, 209, 40, 33), (76, 77, 247, 246), (80, 81, 251, 250), (77, 80, 250, 247), (90, 91, 263, 262), (93, 94, 267, 266), (91, 93, 266, 263), (81, 90, 262, 251), (302, 303, 126, 125), (306, 307, 130, 129), (303, 306, 129, 126), (318, 319, 140, 139), (322, 323, 143, 142), (319, 322, 142, 140), (307, 318, 139, 130), (1, 53, 55, 3), (0, 47, 53, 1), (12, 66, 68, 14), (20, 74, 76, 22), (14, 68, 74, 20), (3, 55, 66, 12), (163, 246, 248, 165), (171, 254, 256, 173), (165, 248, 254, 171), (187, 278, 280, 189), (193, 286, 288, 194), (189, 280, 286, 193), (173, 256, 278, 187), (26, 104, 102, 24), (24, 102, 96, 23), (37, 117, 115, 35), (45, 125, 123, 43), (43, 123, 117, 37), (35, 115, 104, 26), (216, 304, 302, 214), (224, 312, 310, 222), (222, 310, 304, 216), (240, 336, 334, 238), (245, 344, 342, 244), (244, 342, 336, 240), (238, 334, 312, 224), (2, 25, 26, 3), (1, 3, 26, 24), (0, 1, 24, 23), (5, 28, 29, 6), (4, 6, 29, 27), (7, 30, 31, 8), (4, 27, 30, 7), (11, 13, 36, 34), (15, 38, 39, 16), (39, 41, 18, 16), (19, 21, 44, 42), (18, 41, 44, 21), (13, 19, 42, 36), (8, 31, 38, 15), (2, 11, 34, 25), (47, 96, 97, 48), (46, 48, 97, 95), (49, 98, 99, 50), (99, 101, 52, 50), (46, 95, 98, 49), (62, 111, 112, 63), (112, 114, 65, 63), (110, 111, 62, 61), (135, 136, 87, 86), (93, 142, 143, 94), (141, 142, 93, 92), (83, 132, 135, 86), (136, 141, 92, 87), (52, 101, 110, 61), (114, 132, 83, 65), (147, 198, 197, 146), (144, 146, 197, 195), (152, 153, 204, 203), (147, 152, 203, 198), (174, 175, 226, 225), (181, 232, 231, 180), (178, 229, 226, 175), (178, 180, 231, 229), (191, 242, 241, 190), (193, 244, 243, 192), (193, 194, 245, 244), (192, 243, 242, 191), (190, 241, 232, 181), (153, 174, 225, 204), (323, 325, 269, 267), (277, 333, 332, 276), (331, 333, 277, 275), (325, 331, 275, 269), (289, 345, 344, 288), (293, 349, 348, 292), (347, 349, 293, 291), (292, 348, 345, 289), (354, 355, 299, 298), (301, 357, 356, 300), (299, 355, 353, 297), (353, 357, 301, 297), (300, 356, 347, 291), (332, 354, 298, 276), (0, 23, 96, 47), (288, 344, 245, 194), (5, 144, 195, 28), (143, 323, 267, 94), (22, 76, 246, 163), (214, 302, 125, 45)])
me_plane.materials.append(mat_wing)
me_plane.use_remesh_preserve_volume = False
me_plane.use_remesh_preserve_attributes = False
me_plane.use_mirror_vertex_groups = False
me_plane.update()
me_icosphere = bpy.data.meshes.new('Icosphere')
me_icosphere.from_pydata([(0.0, 0.0, -1.0), (0.7236, -0.5257, -0.4472), (-0.2764, -0.8506, -0.4472), (-0.8944, 0.0, -0.4472), (-0.2764, 0.8506, -0.4472), (0.7236, 0.5257, -0.4472), (0.2764, -0.8506, 0.4472), (-0.7236, -0.5257, 0.4472), (-0.7236, 0.5257, 0.4472), (0.2764, 0.8506, 0.4472), (0.8944, 0.0, 0.4472), (0.0, 0.0, 1.0), (-0.1625, -0.5, -0.8507), (0.4253, -0.309, -0.8507), (0.2629, -0.809, -0.5257), (0.8506, 0.0, -0.5257), (0.4253, 0.309, -0.8507), (-0.5257, 0.0, -0.8507), (-0.6882, -0.5, -0.5257), (-0.1625, 0.5, -0.8507), (-0.6882, 0.5, -0.5257), (0.2629, 0.809, -0.5257), (0.9511, -0.309, 0.0), (0.9511, 0.309, 0.0), (0.0, -1.0, 0.0), (0.5878, -0.809, 0.0), (-0.9511, -0.309, 0.0), (-0.5878, -0.809, 0.0), (-0.5878, 0.809, 0.0), (-0.9511, 0.309, 0.0), (0.5878, 0.809, 0.0), (0.0, 1.0, 0.0), (0.6882, -0.5, 0.5257), (-0.2629, -0.809, 0.5257), (-0.8506, 0.0, 0.5257), (-0.2629, 0.809, 0.5257), (0.6882, 0.5, 0.5257), (0.1625, -0.5, 0.8507), (0.5257, 0.0, 0.8507), (-0.4253, -0.309, 0.8507), (-0.4253, 0.309, 0.8507), (0.1625, 0.5, 0.8507)], [], [(0, 13, 12), (1, 13, 15), (0, 12, 17), (0, 17, 19), (0, 19, 16), (1, 15, 22), (2, 14, 24), (3, 18, 26), (4, 20, 28), (5, 21, 30), (1, 22, 25), (2, 24, 27), (3, 26, 29), (4, 28, 31), (5, 30, 23), (6, 32, 37), (7, 33, 39), (8, 34, 40), (9, 35, 41), (10, 36, 38), (38, 41, 11), (38, 36, 41), (36, 9, 41), (41, 40, 11), (41, 35, 40), (35, 8, 40), (40, 39, 11), (40, 34, 39), (34, 7, 39), (39, 37, 11), (39, 33, 37), (33, 6, 37), (37, 38, 11), (37, 32, 38), (32, 10, 38), (23, 36, 10), (23, 30, 36), (30, 9, 36), (31, 35, 9), (31, 28, 35), (28, 8, 35), (29, 34, 8), (29, 26, 34), (26, 7, 34), (27, 33, 7), (27, 24, 33), (24, 6, 33), (25, 32, 6), (25, 22, 32), (22, 10, 32), (30, 31, 9), (30, 21, 31), (21, 4, 31), (28, 29, 8), (28, 20, 29), (20, 3, 29), (26, 27, 7), (26, 18, 27), (18, 2, 27), (24, 25, 6), (24, 14, 25), (14, 1, 25), (22, 23, 10), (22, 15, 23), (15, 5, 23), (16, 21, 5), (16, 19, 21), (19, 4, 21), (19, 20, 4), (19, 17, 20), (17, 3, 20), (17, 18, 3), (17, 12, 18), (12, 2, 18), (15, 16, 5), (15, 13, 16), (13, 0, 16), (12, 14, 2), (12, 13, 14), (13, 1, 14)])
me_icosphere.use_remesh_preserve_volume = False
me_icosphere.use_remesh_preserve_attributes = False
me_icosphere.use_mirror_vertex_groups = False
me_icosphere.update()

# ---- objects
ob_plane_001 = bpy.data.objects.new('Plane.001', me_plane_001)
ob_plane = bpy.data.objects.new('Plane', me_plane)
ob_icosphere = bpy.data.objects.new('Icosphere', me_icosphere)
ob_camera = bpy.data.objects.new('Camera', cam_camera)
ob_lamp = bpy.data.objects.new('Lamp', light_lamp)

# ---- transforms, parenting, visibility, modifiers, constraints
ob_plane_001.location = (0.01671, -0.1314, 0.1123)
ob_plane_001.rotation_euler = (0.0031, -0.4504, -6.291)
ob_plane_001.scale = (-1.0, 1.0, 1.0)
ob_plane_001.lineart.crease_threshold = 0.0
_m = ob_plane_001.modifiers.new('VertexWeightProximity', 'VERTEX_WEIGHT_PROXIMITY')
ob_plane.location = (-0.06011, -0.1344, 0.1254)
ob_plane.rotation_euler = (-0.01869, 0.3867, -0.1345)
ob_plane.lineart.crease_threshold = 0.0
_m = ob_plane.modifiers.new('VertexWeightProximity', 'VERTEX_WEIGHT_PROXIMITY')
ob_icosphere.location = (0.02236, 0.04976, 0.1696)
ob_icosphere.rotation_euler = (-0.01869, 0.3867, -0.1345)
ob_icosphere.scale = (0.1676, 0.1676, 0.1676)
ob_icosphere.lineart.crease_threshold = 0.0
ob_camera.location = (1.917, -2.556, 0.8635)
ob_camera.rotation_euler = (1.109, 0.01082, 0.8149)
ob_camera.lock_rotations_4d = False
ob_camera.empty_display_type = 'ARROWS'
ob_camera.color = (0.0, 0.0, 0.0, 0.0)
ob_camera.display_type = 'WIRE'
ob_camera.lineart.crease_threshold = 0.0
_c = ob_camera.constraints.new('TRACK_TO'); _c.name = 'AutoTrack'
_c.target = ob_plane
ob_lamp.location = (1.459, 0.2624, 1.327)
ob_lamp.rotation_euler = (0.6503, 0.05522, 1.866)
ob_lamp.lock_rotations_4d = False
ob_lamp.empty_display_type = 'ARROWS'
ob_lamp.color = (0.0, 0.0, 0.0, 0.0)
ob_lamp.lineart.crease_threshold = 0.0
_c = ob_lamp.constraints.new('TRACK_TO'); _c.name = 'AutoTrack'
_c.target = ob_plane

# ---- collection membership
col_collection_1.objects.link(ob_plane_001)
col_collection_1.objects.link(ob_plane)
col_collection_1.objects.link(ob_icosphere)
col_collection_10.objects.link(ob_camera)
col_collection_10.objects.link(ob_lamp)

# ---- scene / render settings (as saved in the file)
scene.camera = ob_camera
scene.frame_start = 1; scene.frame_end = 250; scene.frame_set(44)
scene.render.engine = 'BLENDER_EEVEE_NEXT'
scene.render.resolution_percentage = 50
scene.render.dither_intensity = 0.0
scene.cycles.use_denoising = False
scene.cycles.samples = 10
scene.cycles.sampling_pattern = 'TABULATED_SOBOL'
scene.cycles.light_sampling_threshold = 0.0
scene.cycles.use_adaptive_sampling = False
scene.cycles.use_light_tree = False
scene.cycles.blur_glossy = 0.0
scene.cycles.pixel_filter_type = 'GAUSSIAN'
scene.cycles.sample_clamp_indirect = 0.0
scene.view_settings.view_transform = 'Standard'
bpy.context.view_layer.update()
